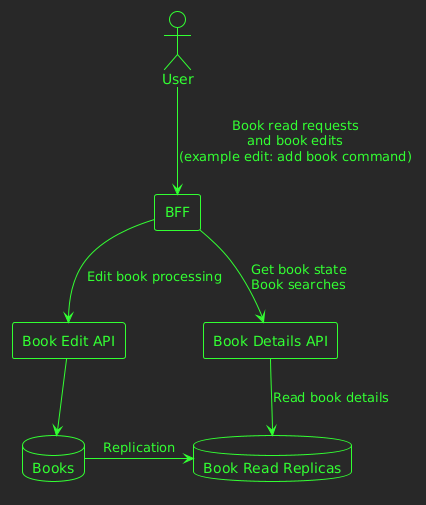

The diagram above was rendered by PlantUML. Its source (embedded in the PNG):
@startuml
!theme crt-green
actor "User" as user
agent "BFF" as bff
agent "Book Details API" as dt
agent "Book Edit API" as edit
database "Books" as bc
database "Book Read Replicas" as rr
user -down-> bff : Book read requests\nand book edits\n(example edit: add book command)
bff -down-> edit : Edit book processing
edit -down-> bc
bc -> rr : Replication
bff -down-> dt : Get book state\nBook searches
dt -down-> rr : Read book details
@enduml